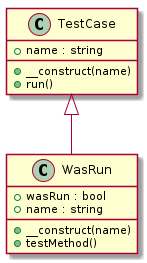

The diagram above was rendered by PlantUML. Its source (embedded in the PNG):
@startuml class-diagram
  class "TestCase" as TestCase {
    +name : string
    +__construct(name)
    +run()
  }
  class "WasRun" as WasRun {
    +wasRun : bool
    +name : string
    +__construct(name)
    +testMethod()
  }
  TestCase <|-- WasRun
@enduml